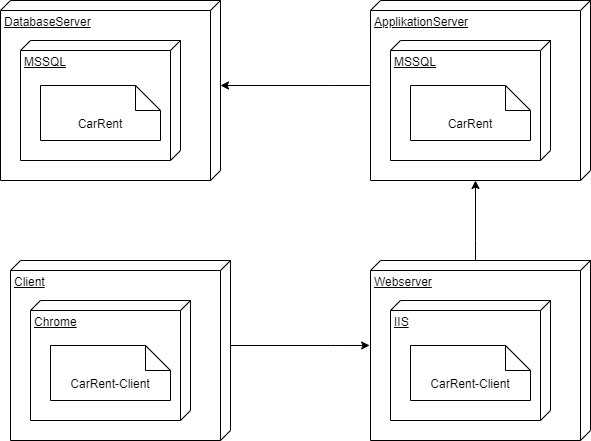

The diagram above was exported from draw.io. Its source (the exported page's mxGraphModel, read from the mxfile embedded in the PNG):
<mxGraphModel dx="1658" dy="870" grid="1" gridSize="10" guides="1" tooltips="1" connect="1" arrows="1" fold="1" page="1" pageScale="1" pageWidth="827" pageHeight="1169" math="0" shadow="0">
  <root>
    <mxCell id="0" />
    <mxCell id="1" parent="0" />
    <mxCell id="VTxvhGR2AdW5HZuc2o3B-1" value="DatabaseServer" style="verticalAlign=top;align=left;spacingTop=8;spacingLeft=2;spacingRight=12;shape=cube;size=10;direction=south;fontStyle=4;html=1;" vertex="1" parent="1">
      <mxGeometry x="90" y="160" width="220" height="180" as="geometry" />
    </mxCell>
    <mxCell id="VTxvhGR2AdW5HZuc2o3B-2" value="MSSQL" style="verticalAlign=top;align=left;spacingTop=8;spacingLeft=2;spacingRight=12;shape=cube;size=10;direction=south;fontStyle=4;html=1;" vertex="1" parent="1">
      <mxGeometry x="110" y="200" width="160" height="120" as="geometry" />
    </mxCell>
    <mxCell id="VTxvhGR2AdW5HZuc2o3B-3" value="CarRent" style="shape=note2;boundedLbl=1;whiteSpace=wrap;html=1;size=25;verticalAlign=top;align=center;" vertex="1" parent="1">
      <mxGeometry x="130" y="245" width="120" height="55" as="geometry" />
    </mxCell>
    <mxCell id="VTxvhGR2AdW5HZuc2o3B-18" style="edgeStyle=orthogonalEdgeStyle;rounded=0;orthogonalLoop=1;jettySize=auto;html=1;entryX=0;entryY=0;entryDx=85;entryDy=0;entryPerimeter=0;" edge="1" parent="1" source="VTxvhGR2AdW5HZuc2o3B-4" target="VTxvhGR2AdW5HZuc2o3B-1">
      <mxGeometry relative="1" as="geometry">
        <Array as="points">
          <mxPoint x="420" y="245" />
          <mxPoint x="420" y="245" />
        </Array>
      </mxGeometry>
    </mxCell>
    <mxCell id="VTxvhGR2AdW5HZuc2o3B-4" value="ApplikationServer" style="verticalAlign=top;align=left;spacingTop=8;spacingLeft=2;spacingRight=12;shape=cube;size=10;direction=south;fontStyle=4;html=1;" vertex="1" parent="1">
      <mxGeometry x="460" y="160" width="220" height="180" as="geometry" />
    </mxCell>
    <mxCell id="VTxvhGR2AdW5HZuc2o3B-5" value="MSSQL" style="verticalAlign=top;align=left;spacingTop=8;spacingLeft=2;spacingRight=12;shape=cube;size=10;direction=south;fontStyle=4;html=1;" vertex="1" parent="1">
      <mxGeometry x="480" y="200" width="160" height="120" as="geometry" />
    </mxCell>
    <mxCell id="VTxvhGR2AdW5HZuc2o3B-6" value="CarRent" style="shape=note2;boundedLbl=1;whiteSpace=wrap;html=1;size=25;verticalAlign=top;align=center;" vertex="1" parent="1">
      <mxGeometry x="500" y="245" width="120" height="55" as="geometry" />
    </mxCell>
    <mxCell id="VTxvhGR2AdW5HZuc2o3B-17" style="edgeStyle=orthogonalEdgeStyle;rounded=0;orthogonalLoop=1;jettySize=auto;html=1;entryX=0;entryY=0;entryDx=180;entryDy=115;entryPerimeter=0;" edge="1" parent="1" source="VTxvhGR2AdW5HZuc2o3B-7" target="VTxvhGR2AdW5HZuc2o3B-4">
      <mxGeometry relative="1" as="geometry">
        <Array as="points">
          <mxPoint x="565" y="400" />
          <mxPoint x="565" y="400" />
        </Array>
      </mxGeometry>
    </mxCell>
    <mxCell id="VTxvhGR2AdW5HZuc2o3B-7" value="Webserver" style="verticalAlign=top;align=left;spacingTop=8;spacingLeft=2;spacingRight=12;shape=cube;size=10;direction=south;fontStyle=4;html=1;" vertex="1" parent="1">
      <mxGeometry x="460" y="420" width="220" height="180" as="geometry" />
    </mxCell>
    <mxCell id="VTxvhGR2AdW5HZuc2o3B-8" value="IIS" style="verticalAlign=top;align=left;spacingTop=8;spacingLeft=2;spacingRight=12;shape=cube;size=10;direction=south;fontStyle=4;html=1;" vertex="1" parent="1">
      <mxGeometry x="480" y="460" width="160" height="120" as="geometry" />
    </mxCell>
    <mxCell id="VTxvhGR2AdW5HZuc2o3B-9" value="CarRent-Client" style="shape=note2;boundedLbl=1;whiteSpace=wrap;html=1;size=25;verticalAlign=top;align=center;" vertex="1" parent="1">
      <mxGeometry x="500" y="505" width="120" height="55" as="geometry" />
    </mxCell>
    <mxCell id="VTxvhGR2AdW5HZuc2o3B-14" style="edgeStyle=orthogonalEdgeStyle;rounded=0;orthogonalLoop=1;jettySize=auto;html=1;entryX=0.472;entryY=1.004;entryDx=0;entryDy=0;entryPerimeter=0;" edge="1" parent="1" source="VTxvhGR2AdW5HZuc2o3B-10" target="VTxvhGR2AdW5HZuc2o3B-7">
      <mxGeometry relative="1" as="geometry">
        <mxPoint x="450" y="510" as="targetPoint" />
        <Array as="points">
          <mxPoint x="420" y="505" />
          <mxPoint x="420" y="505" />
        </Array>
      </mxGeometry>
    </mxCell>
    <mxCell id="VTxvhGR2AdW5HZuc2o3B-10" value="Client" style="verticalAlign=top;align=left;spacingTop=8;spacingLeft=2;spacingRight=12;shape=cube;size=10;direction=south;fontStyle=4;html=1;" vertex="1" parent="1">
      <mxGeometry x="100" y="420" width="220" height="180" as="geometry" />
    </mxCell>
    <mxCell id="VTxvhGR2AdW5HZuc2o3B-11" value="Chrome" style="verticalAlign=top;align=left;spacingTop=8;spacingLeft=2;spacingRight=12;shape=cube;size=10;direction=south;fontStyle=4;html=1;" vertex="1" parent="1">
      <mxGeometry x="120" y="460" width="160" height="120" as="geometry" />
    </mxCell>
    <mxCell id="VTxvhGR2AdW5HZuc2o3B-12" value="CarRent-Client" style="shape=note2;boundedLbl=1;whiteSpace=wrap;html=1;size=25;verticalAlign=top;align=center;" vertex="1" parent="1">
      <mxGeometry x="140" y="505" width="120" height="55" as="geometry" />
    </mxCell>
  </root>
</mxGraphModel>